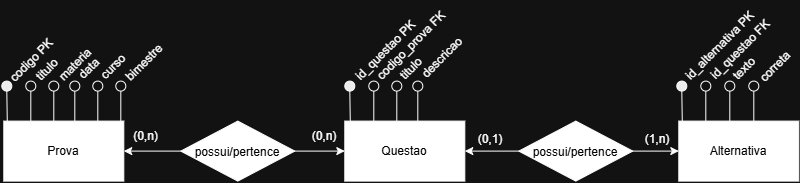

The diagram above was exported from draw.io. Its source (the exported page's mxGraphModel, read from the mxfile embedded in the PNG):
<mxGraphModel dx="843" dy="757" grid="1" gridSize="10" guides="1" tooltips="1" connect="1" arrows="1" fold="1" page="1" pageScale="1" pageWidth="850" pageHeight="1100" math="0" shadow="0" extFonts="Permanent Marker^https://fonts.googleapis.com/css?family=Permanent+Marker">
  <root>
    <mxCell id="0" />
    <mxCell id="1" parent="0" />
    <mxCell id="sBCjAQc778CIo2Jc_n2Q-1" parent="1" style="rounded=0;whiteSpace=wrap;html=1;movable=1;resizable=1;rotatable=1;deletable=1;editable=1;locked=0;connectable=1;fillColor=light-dark(#FFFFFF,#FFFFFF);textShadow=0;fontColor=light-dark(#000000,#000000);" value="Prova" vertex="1">
      <mxGeometry height="60" width="120" x="43" y="457" as="geometry" />
    </mxCell>
    <mxCell id="sBCjAQc778CIo2Jc_n2Q-2" parent="1" style="ellipse;whiteSpace=wrap;html=1;shapeInside=1;aspect=fixed;fillColor=#000000;movable=1;resizable=1;rotatable=1;deletable=1;editable=1;locked=0;connectable=1;" value="" vertex="1">
      <mxGeometry height="10" width="10" x="41" y="417" as="geometry" />
    </mxCell>
    <mxCell id="sBCjAQc778CIo2Jc_n2Q-4" edge="1" parent="1" style="endArrow=none;html=1;rounded=0;entryX=0.5;entryY=1;entryDx=0;entryDy=0;exitX=0.129;exitY=0.005;exitDx=0;exitDy=0;exitPerimeter=0;movable=1;resizable=1;rotatable=1;deletable=1;editable=1;locked=0;connectable=1;" target="sBCjAQc778CIo2Jc_n2Q-2" value="">
      <mxGeometry height="50" relative="1" width="50" as="geometry">
        <mxPoint x="46.48000000000002" y="457.29999999999995" as="sourcePoint" />
        <mxPoint x="111" y="437" as="targetPoint" />
      </mxGeometry>
    </mxCell>
    <mxCell id="sBCjAQc778CIo2Jc_n2Q-5" parent="1" style="text;html=1;whiteSpace=wrap;strokeColor=none;fillColor=none;align=center;verticalAlign=middle;rounded=0;rotation=-45;movable=1;resizable=1;rotatable=1;deletable=1;editable=1;locked=0;connectable=1;" value="codigo PK" vertex="1">
      <mxGeometry height="30" width="60" x="41" y="381" as="geometry" />
    </mxCell>
    <mxCell id="sBCjAQc778CIo2Jc_n2Q-7" parent="1" style="ellipse;whiteSpace=wrap;html=1;shapeInside=1;aspect=fixed;fillColor=default;movable=1;resizable=1;rotatable=1;deletable=1;editable=1;locked=0;connectable=1;" value="" vertex="1">
      <mxGeometry height="10" width="10" x="64.99980515339465" y="416.9998051533946" as="geometry" />
    </mxCell>
    <mxCell id="sBCjAQc778CIo2Jc_n2Q-8" edge="1" parent="1" style="endArrow=none;html=1;rounded=0;entryX=0.5;entryY=1;entryDx=0;entryDy=0;exitX=0.129;exitY=0.005;exitDx=0;exitDy=0;exitPerimeter=0;movable=1;resizable=1;rotatable=1;deletable=1;editable=1;locked=0;connectable=1;" target="sBCjAQc778CIo2Jc_n2Q-7" value="">
      <mxGeometry height="50" relative="1" width="50" as="geometry">
        <mxPoint x="69.99980515339465" y="456.99980515339456" as="sourcePoint" />
        <mxPoint x="134.99980515339468" y="436.9998051533946" as="targetPoint" />
      </mxGeometry>
    </mxCell>
    <mxCell id="sBCjAQc778CIo2Jc_n2Q-9" parent="1" style="text;html=1;whiteSpace=wrap;strokeColor=none;fillColor=none;align=center;verticalAlign=middle;rounded=0;rotation=-45;movable=1;resizable=1;rotatable=1;deletable=1;editable=1;locked=0;connectable=1;" value="titulo" vertex="1">
      <mxGeometry height="25" width="72" x="50.99980515339465" y="392.9998051533946" as="geometry" />
    </mxCell>
    <mxCell id="sBCjAQc778CIo2Jc_n2Q-10" parent="1" style="ellipse;whiteSpace=wrap;html=1;shapeInside=1;aspect=fixed;fillColor=default;movable=1;resizable=1;rotatable=1;deletable=1;editable=1;locked=0;connectable=1;" value="" vertex="1">
      <mxGeometry height="10" width="10" x="88.00467888754756" y="417.0046788875475" as="geometry" />
    </mxCell>
    <mxCell id="sBCjAQc778CIo2Jc_n2Q-11" edge="1" parent="1" style="endArrow=none;html=1;rounded=0;entryX=0.5;entryY=1;entryDx=0;entryDy=0;exitX=0.129;exitY=0.005;exitDx=0;exitDy=0;exitPerimeter=0;movable=1;resizable=1;rotatable=1;deletable=1;editable=1;locked=0;connectable=1;" target="sBCjAQc778CIo2Jc_n2Q-10" value="">
      <mxGeometry height="50" relative="1" width="50" as="geometry">
        <mxPoint x="93.00467888754756" y="457.0046788875474" as="sourcePoint" />
        <mxPoint x="158.00467888754753" y="437.0046788875475" as="targetPoint" />
      </mxGeometry>
    </mxCell>
    <mxCell id="sBCjAQc778CIo2Jc_n2Q-12" parent="1" style="text;html=1;whiteSpace=wrap;strokeColor=none;fillColor=none;align=center;verticalAlign=middle;rounded=0;rotation=-45;movable=1;resizable=1;rotatable=1;deletable=1;editable=1;locked=0;connectable=1;" value="materia" vertex="1">
      <mxGeometry height="25" width="72" x="79.00467888754756" y="388.0046788875475" as="geometry" />
    </mxCell>
    <mxCell id="sBCjAQc778CIo2Jc_n2Q-13" parent="1" style="ellipse;whiteSpace=wrap;html=1;shapeInside=1;aspect=fixed;fillColor=default;movable=1;resizable=1;rotatable=1;deletable=1;editable=1;locked=0;connectable=1;" value="" vertex="1">
      <mxGeometry height="10" width="10" x="109.00467888754756" y="417.0046788875475" as="geometry" />
    </mxCell>
    <mxCell id="sBCjAQc778CIo2Jc_n2Q-14" edge="1" parent="1" style="endArrow=none;html=1;rounded=0;entryX=0.5;entryY=1;entryDx=0;entryDy=0;exitX=0.129;exitY=0.005;exitDx=0;exitDy=0;exitPerimeter=0;movable=1;resizable=1;rotatable=1;deletable=1;editable=1;locked=0;connectable=1;" target="sBCjAQc778CIo2Jc_n2Q-13" value="">
      <mxGeometry height="50" relative="1" width="50" as="geometry">
        <mxPoint x="114.00467888754756" y="457.0046788875474" as="sourcePoint" />
        <mxPoint x="179.00467888754753" y="437.0046788875475" as="targetPoint" />
      </mxGeometry>
    </mxCell>
    <mxCell id="sBCjAQc778CIo2Jc_n2Q-15" parent="1" style="text;html=1;whiteSpace=wrap;strokeColor=none;fillColor=none;align=center;verticalAlign=middle;rounded=0;rotation=-45;movable=1;resizable=1;rotatable=1;deletable=1;editable=1;locked=0;connectable=1;" value="data" vertex="1">
      <mxGeometry height="25" width="72" x="93.00467888754756" y="392.0046788875475" as="geometry" />
    </mxCell>
    <mxCell id="sBCjAQc778CIo2Jc_n2Q-16" parent="1" style="ellipse;whiteSpace=wrap;html=1;shapeInside=1;aspect=fixed;fillColor=default;movable=1;resizable=1;rotatable=1;deletable=1;editable=1;locked=0;connectable=1;" value="" vertex="1">
      <mxGeometry height="10" width="10" x="132.00467888754753" y="417.0046788875475" as="geometry" />
    </mxCell>
    <mxCell id="sBCjAQc778CIo2Jc_n2Q-17" edge="1" parent="1" style="endArrow=none;html=1;rounded=0;entryX=0.5;entryY=1;entryDx=0;entryDy=0;exitX=0.129;exitY=0.005;exitDx=0;exitDy=0;exitPerimeter=0;movable=1;resizable=1;rotatable=1;deletable=1;editable=1;locked=0;connectable=1;" target="sBCjAQc778CIo2Jc_n2Q-16" value="">
      <mxGeometry height="50" relative="1" width="50" as="geometry">
        <mxPoint x="137.00467888754753" y="457.0046788875474" as="sourcePoint" />
        <mxPoint x="202.00467888754753" y="437.0046788875475" as="targetPoint" />
      </mxGeometry>
    </mxCell>
    <mxCell id="sBCjAQc778CIo2Jc_n2Q-18" parent="1" style="text;html=1;whiteSpace=wrap;strokeColor=none;fillColor=none;align=center;verticalAlign=middle;rounded=0;rotation=-45;movable=1;resizable=1;rotatable=1;deletable=1;editable=1;locked=0;connectable=1;" value="curso" vertex="1">
      <mxGeometry height="25" width="72" x="117.00467888754753" y="390.0046788875475" as="geometry" />
    </mxCell>
    <mxCell id="sBCjAQc778CIo2Jc_n2Q-19" parent="1" style="ellipse;whiteSpace=wrap;html=1;shapeInside=1;aspect=fixed;fillColor=default;movable=1;resizable=1;rotatable=1;deletable=1;editable=1;locked=0;connectable=1;" value="" vertex="1">
      <mxGeometry height="10" width="10" x="155.00467888754753" y="417.0046788875475" as="geometry" />
    </mxCell>
    <mxCell id="sBCjAQc778CIo2Jc_n2Q-20" edge="1" parent="1" style="endArrow=none;html=1;rounded=0;entryX=0.5;entryY=1;entryDx=0;entryDy=0;exitX=0.129;exitY=0.005;exitDx=0;exitDy=0;exitPerimeter=0;movable=1;resizable=1;rotatable=1;deletable=1;editable=1;locked=0;connectable=1;" target="sBCjAQc778CIo2Jc_n2Q-19" value="">
      <mxGeometry height="50" relative="1" width="50" as="geometry">
        <mxPoint x="160.00467888754753" y="457.0046788875474" as="sourcePoint" />
        <mxPoint x="225.00467888754753" y="437.0046788875475" as="targetPoint" />
      </mxGeometry>
    </mxCell>
    <mxCell id="sBCjAQc778CIo2Jc_n2Q-21" parent="1" style="text;html=1;whiteSpace=wrap;strokeColor=none;fillColor=none;align=center;verticalAlign=middle;rounded=0;rotation=-45;movable=1;resizable=1;rotatable=1;deletable=1;editable=1;locked=0;connectable=1;" value="bimestre" vertex="1">
      <mxGeometry height="25" width="72" x="148.00467888754753" y="386.0046788875475" as="geometry" />
    </mxCell>
    <mxCell id="sBCjAQc778CIo2Jc_n2Q-22" parent="1" style="rounded=0;whiteSpace=wrap;html=1;movable=1;resizable=1;rotatable=1;deletable=1;editable=1;locked=0;connectable=1;fillColor=light-dark(#FFFFFF,#FFFFFF);fontColor=light-dark(#000000,#000000);" value="Questao" vertex="1">
      <mxGeometry height="60" width="120" x="383.9998051533947" y="456.99999999999994" as="geometry" />
    </mxCell>
    <mxCell id="sBCjAQc778CIo2Jc_n2Q-23" parent="1" style="ellipse;whiteSpace=wrap;html=1;shapeInside=1;aspect=fixed;fillColor=#000000;" value="" vertex="1">
      <mxGeometry height="10" width="10" x="383.9998051533947" y="416.99999999999994" as="geometry" />
    </mxCell>
    <mxCell id="sBCjAQc778CIo2Jc_n2Q-24" edge="1" parent="1" style="endArrow=none;html=1;rounded=0;entryX=0.5;entryY=1;entryDx=0;entryDy=0;exitX=0.129;exitY=0.005;exitDx=0;exitDy=0;exitPerimeter=0;" target="sBCjAQc778CIo2Jc_n2Q-23" value="">
      <mxGeometry height="50" relative="1" width="50" as="geometry">
        <mxPoint x="389.4798051533947" y="457.2999999999999" as="sourcePoint" />
        <mxPoint x="453.9998051533947" y="436.99999999999994" as="targetPoint" />
      </mxGeometry>
    </mxCell>
    <mxCell id="sBCjAQc778CIo2Jc_n2Q-25" parent="1" style="text;html=1;whiteSpace=wrap;strokeColor=none;fillColor=none;align=center;verticalAlign=middle;rounded=0;rotation=-45;" value="id_questao PK" vertex="1">
      <mxGeometry height="30" width="90" x="380" y="371" as="geometry" />
    </mxCell>
    <mxCell id="sBCjAQc778CIo2Jc_n2Q-26" parent="1" style="ellipse;whiteSpace=wrap;html=1;shapeInside=1;aspect=fixed;fillColor=default;" value="" vertex="1">
      <mxGeometry height="10" width="10" x="407.9996103067893" y="416.99980515339456" as="geometry" />
    </mxCell>
    <mxCell id="sBCjAQc778CIo2Jc_n2Q-27" edge="1" parent="1" style="endArrow=none;html=1;rounded=0;entryX=0.5;entryY=1;entryDx=0;entryDy=0;exitX=0.129;exitY=0.005;exitDx=0;exitDy=0;exitPerimeter=0;" target="sBCjAQc778CIo2Jc_n2Q-26" value="">
      <mxGeometry height="50" relative="1" width="50" as="geometry">
        <mxPoint x="412.9996103067893" y="456.99980515339456" as="sourcePoint" />
        <mxPoint x="477.9996103067893" y="436.99980515339456" as="targetPoint" />
      </mxGeometry>
    </mxCell>
    <mxCell id="sBCjAQc778CIo2Jc_n2Q-28" parent="1" style="text;html=1;whiteSpace=wrap;strokeColor=none;fillColor=none;align=center;verticalAlign=middle;rounded=0;rotation=-45;" value="codigo_prova FK" vertex="1">
      <mxGeometry height="25" width="100" x="401" y="369" as="geometry" />
    </mxCell>
    <mxCell id="sBCjAQc778CIo2Jc_n2Q-29" parent="1" style="ellipse;whiteSpace=wrap;html=1;shapeInside=1;aspect=fixed;fillColor=default;" value="" vertex="1">
      <mxGeometry height="10" width="10" x="431.0044840409422" y="417.0046788875475" as="geometry" />
    </mxCell>
    <mxCell id="sBCjAQc778CIo2Jc_n2Q-30" edge="1" parent="1" style="endArrow=none;html=1;rounded=0;entryX=0.5;entryY=1;entryDx=0;entryDy=0;exitX=0.129;exitY=0.005;exitDx=0;exitDy=0;exitPerimeter=0;" target="sBCjAQc778CIo2Jc_n2Q-29" value="">
      <mxGeometry height="50" relative="1" width="50" as="geometry">
        <mxPoint x="436.0044840409422" y="457.0046788875474" as="sourcePoint" />
        <mxPoint x="501.0044840409421" y="437.0046788875475" as="targetPoint" />
      </mxGeometry>
    </mxCell>
    <mxCell id="sBCjAQc778CIo2Jc_n2Q-31" parent="1" style="text;html=1;whiteSpace=wrap;strokeColor=none;fillColor=none;align=center;verticalAlign=middle;rounded=0;rotation=-45;" value="titulo" vertex="1">
      <mxGeometry height="25" width="50" x="426" y="392" as="geometry" />
    </mxCell>
    <mxCell id="sBCjAQc778CIo2Jc_n2Q-32" parent="1" style="ellipse;whiteSpace=wrap;html=1;shapeInside=1;aspect=fixed;fillColor=default;" value="" vertex="1">
      <mxGeometry height="10" width="10" x="452.0044840409422" y="417.0046788875475" as="geometry" />
    </mxCell>
    <mxCell id="sBCjAQc778CIo2Jc_n2Q-33" edge="1" parent="1" style="endArrow=none;html=1;rounded=0;entryX=0.5;entryY=1;entryDx=0;entryDy=0;exitX=0.129;exitY=0.005;exitDx=0;exitDy=0;exitPerimeter=0;" target="sBCjAQc778CIo2Jc_n2Q-32" value="">
      <mxGeometry height="50" relative="1" width="50" as="geometry">
        <mxPoint x="457.0044840409422" y="457.0046788875474" as="sourcePoint" />
        <mxPoint x="522.0044840409421" y="437.0046788875475" as="targetPoint" />
      </mxGeometry>
    </mxCell>
    <mxCell id="sBCjAQc778CIo2Jc_n2Q-34" parent="1" style="text;html=1;whiteSpace=wrap;strokeColor=none;fillColor=none;align=center;verticalAlign=middle;rounded=0;rotation=-45;" value="descricao" vertex="1">
      <mxGeometry height="25" width="72" x="446.0044840409422" y="381.0046788875475" as="geometry" />
    </mxCell>
    <mxCell id="sBCjAQc778CIo2Jc_n2Q-45" parent="1" style="rounded=0;whiteSpace=wrap;html=1;movable=1;resizable=1;rotatable=1;deletable=1;editable=1;locked=0;connectable=1;fillColor=light-dark(#FFFFFF,#FFFFFF);fontColor=light-dark(#000000,#000000);" value="Alternativa" vertex="1">
      <mxGeometry height="60" width="120" x="717.9998051533946" y="456.9999999999999" as="geometry" />
    </mxCell>
    <mxCell id="sBCjAQc778CIo2Jc_n2Q-46" parent="1" style="ellipse;whiteSpace=wrap;html=1;shapeInside=1;aspect=fixed;fillColor=#000000;" value="" vertex="1">
      <mxGeometry height="10" width="10" x="715.9998051533946" y="416.9999999999999" as="geometry" />
    </mxCell>
    <mxCell id="sBCjAQc778CIo2Jc_n2Q-47" edge="1" parent="1" style="endArrow=none;html=1;rounded=0;entryX=0.5;entryY=1;entryDx=0;entryDy=0;exitX=0.129;exitY=0.005;exitDx=0;exitDy=0;exitPerimeter=0;" target="sBCjAQc778CIo2Jc_n2Q-46" value="">
      <mxGeometry height="50" relative="1" width="50" as="geometry">
        <mxPoint x="721.4798051533946" y="457.29999999999984" as="sourcePoint" />
        <mxPoint x="785.9998051533946" y="436.9999999999999" as="targetPoint" />
      </mxGeometry>
    </mxCell>
    <mxCell id="sBCjAQc778CIo2Jc_n2Q-48" parent="1" style="text;html=1;whiteSpace=wrap;strokeColor=none;fillColor=none;align=center;verticalAlign=middle;rounded=0;rotation=-45;" value="id_alternativa PK" vertex="1">
      <mxGeometry height="30" width="100" x="710" y="366.86" as="geometry" />
    </mxCell>
    <mxCell id="sBCjAQc778CIo2Jc_n2Q-49" parent="1" style="ellipse;whiteSpace=wrap;html=1;shapeInside=1;aspect=fixed;fillColor=default;" value="" vertex="1">
      <mxGeometry height="10" width="10" x="739.9996103067892" y="416.9998051533945" as="geometry" />
    </mxCell>
    <mxCell id="sBCjAQc778CIo2Jc_n2Q-50" edge="1" parent="1" style="endArrow=none;html=1;rounded=0;entryX=0.5;entryY=1;entryDx=0;entryDy=0;exitX=0.129;exitY=0.005;exitDx=0;exitDy=0;exitPerimeter=0;" target="sBCjAQc778CIo2Jc_n2Q-49" value="">
      <mxGeometry height="50" relative="1" width="50" as="geometry">
        <mxPoint x="744.9996103067892" y="456.9998051533945" as="sourcePoint" />
        <mxPoint x="809.9996103067892" y="436.9998051533945" as="targetPoint" />
      </mxGeometry>
    </mxCell>
    <mxCell id="sBCjAQc778CIo2Jc_n2Q-51" parent="1" style="text;html=1;whiteSpace=wrap;strokeColor=none;fillColor=none;align=center;verticalAlign=middle;rounded=0;rotation=-45;" value="id_questao FK" vertex="1">
      <mxGeometry height="21" width="86" x="736.9996103067892" y="374.8598051533946" as="geometry" />
    </mxCell>
    <mxCell id="sBCjAQc778CIo2Jc_n2Q-64" edge="1" parent="1" source="sBCjAQc778CIo2Jc_n2Q-61" style="edgeStyle=orthogonalEdgeStyle;rounded=0;orthogonalLoop=1;jettySize=auto;html=1;" target="sBCjAQc778CIo2Jc_n2Q-22" value="">
      <mxGeometry relative="1" as="geometry" />
    </mxCell>
    <mxCell id="sBCjAQc778CIo2Jc_n2Q-65" edge="1" parent="1" source="sBCjAQc778CIo2Jc_n2Q-61" style="edgeStyle=orthogonalEdgeStyle;rounded=0;orthogonalLoop=1;jettySize=auto;html=1;" target="sBCjAQc778CIo2Jc_n2Q-1" value="">
      <mxGeometry relative="1" as="geometry" />
    </mxCell>
    <mxCell id="sBCjAQc778CIo2Jc_n2Q-61" parent="1" style="rhombus;whiteSpace=wrap;html=1;shapeInside=1;fontColor=light-dark(#000000,#000000);fillColor=light-dark(#FFFFFF,#FFFFFF);" value="possui/perten&lt;span style=&quot;background-color: transparent;&quot;&gt;ce&lt;/span&gt;" vertex="1">
      <mxGeometry height="60" width="114" x="220" y="457" as="geometry" />
    </mxCell>
    <mxCell id="sBCjAQc778CIo2Jc_n2Q-66" edge="1" parent="1" source="sBCjAQc778CIo2Jc_n2Q-62" style="edgeStyle=orthogonalEdgeStyle;rounded=0;orthogonalLoop=1;jettySize=auto;html=1;" target="sBCjAQc778CIo2Jc_n2Q-22" value="">
      <mxGeometry relative="1" as="geometry" />
    </mxCell>
    <mxCell id="sBCjAQc778CIo2Jc_n2Q-67" edge="1" parent="1" source="sBCjAQc778CIo2Jc_n2Q-62" style="edgeStyle=orthogonalEdgeStyle;rounded=0;orthogonalLoop=1;jettySize=auto;html=1;" target="sBCjAQc778CIo2Jc_n2Q-45" value="">
      <mxGeometry relative="1" as="geometry" />
    </mxCell>
    <mxCell id="sBCjAQc778CIo2Jc_n2Q-62" parent="1" style="rhombus;whiteSpace=wrap;html=1;shapeInside=1;fillColor=light-dark(#FFFFFF,#FFFFFF);fontColor=light-dark(#000000,#000000);" value="possui/pertence" vertex="1">
      <mxGeometry height="60" width="114" x="558" y="457" as="geometry" />
    </mxCell>
    <mxCell id="sBCjAQc778CIo2Jc_n2Q-68" parent="1" style="text;html=1;whiteSpace=wrap;strokeColor=none;fillColor=none;align=center;verticalAlign=middle;rounded=0;" value="(0,n)" vertex="1">
      <mxGeometry height="30" width="60" x="334" y="457" as="geometry" />
    </mxCell>
    <mxCell id="sBCjAQc778CIo2Jc_n2Q-69" parent="1" style="text;html=1;whiteSpace=wrap;strokeColor=none;fillColor=none;align=center;verticalAlign=middle;rounded=0;" value="(0,n)" vertex="1">
      <mxGeometry height="30" width="61" x="155" y="457" as="geometry" />
    </mxCell>
    <mxCell id="sBCjAQc778CIo2Jc_n2Q-70" parent="1" style="text;html=1;whiteSpace=wrap;strokeColor=none;fillColor=none;align=center;verticalAlign=middle;rounded=0;" value="(0,1)" vertex="1">
      <mxGeometry height="30" width="60" x="500" y="460" as="geometry" />
    </mxCell>
    <mxCell id="sBCjAQc778CIo2Jc_n2Q-71" parent="1" style="text;html=1;whiteSpace=wrap;strokeColor=none;fillColor=none;align=center;verticalAlign=middle;rounded=0;" value="(1,n)" vertex="1">
      <mxGeometry height="30" width="60" x="667" y="460" as="geometry" />
    </mxCell>
    <mxCell id="AJ-LuI5_PFu_17saj6ff-1" parent="1" style="ellipse;whiteSpace=wrap;html=1;shapeInside=1;aspect=fixed;fillColor=default;" value="" vertex="1">
      <mxGeometry height="10" width="10" x="764" y="417" as="geometry" />
    </mxCell>
    <mxCell id="AJ-LuI5_PFu_17saj6ff-2" edge="1" parent="1" style="endArrow=none;html=1;rounded=0;entryX=0.5;entryY=1;entryDx=0;entryDy=0;exitX=0.129;exitY=0.005;exitDx=0;exitDy=0;exitPerimeter=0;" target="AJ-LuI5_PFu_17saj6ff-1" value="">
      <mxGeometry height="50" relative="1" width="50" as="geometry">
        <mxPoint x="769" y="457" as="sourcePoint" />
        <mxPoint x="834" y="437" as="targetPoint" />
      </mxGeometry>
    </mxCell>
    <mxCell id="AJ-LuI5_PFu_17saj6ff-3" parent="1" style="text;html=1;whiteSpace=wrap;strokeColor=none;fillColor=none;align=center;verticalAlign=middle;rounded=0;rotation=-45;" value="texto" vertex="1">
      <mxGeometry height="21" width="40" x="764" y="394" as="geometry" />
    </mxCell>
    <mxCell id="AJ-LuI5_PFu_17saj6ff-4" parent="1" style="ellipse;whiteSpace=wrap;html=1;shapeInside=1;aspect=fixed;fillColor=default;" value="" vertex="1">
      <mxGeometry height="10" width="10" x="788" y="416.9967568261897" as="geometry" />
    </mxCell>
    <mxCell id="AJ-LuI5_PFu_17saj6ff-5" edge="1" parent="1" style="endArrow=none;html=1;rounded=0;entryX=0.5;entryY=1;entryDx=0;entryDy=0;exitX=0.129;exitY=0.005;exitDx=0;exitDy=0;exitPerimeter=0;" target="AJ-LuI5_PFu_17saj6ff-4" value="">
      <mxGeometry height="50" relative="1" width="50" as="geometry">
        <mxPoint x="793" y="456.9967568261897" as="sourcePoint" />
        <mxPoint x="858" y="436.9967568261897" as="targetPoint" />
      </mxGeometry>
    </mxCell>
    <mxCell id="AJ-LuI5_PFu_17saj6ff-6" parent="1" style="text;html=1;whiteSpace=wrap;strokeColor=none;fillColor=none;align=center;verticalAlign=middle;rounded=0;rotation=-45;" value="correta" vertex="1">
      <mxGeometry height="21" width="40" x="795" y="391.9967568261897" as="geometry" />
    </mxCell>
  </root>
</mxGraphModel>